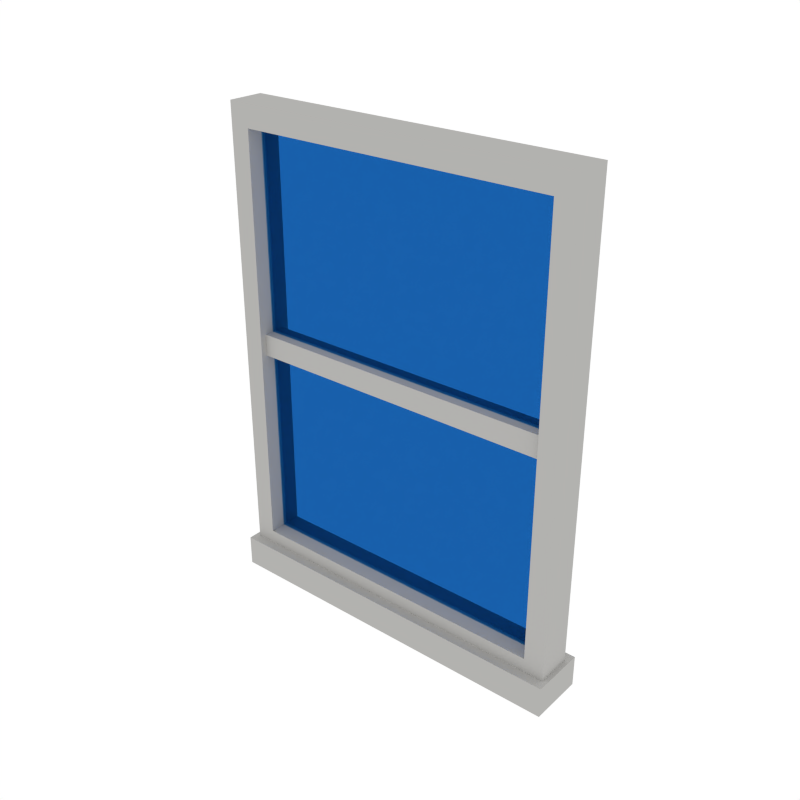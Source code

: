 # Source: Window_Small1.blend  (saved by Blender 2.79.0; exported with 4.5.12 LTS)
import bpy
from mathutils import Matrix  # noqa: F401  (used for matrix-valued properties, if any)

bpy.ops.wm.read_factory_settings(use_empty=True)
scene = bpy.context.scene
scene.name = 'Scene'

# ---- collections
col_collection_1 = bpy.data.collections.new('Collection 1'); scene.collection.children.link(col_collection_1)

# ---- materials (node trees are filled in below, after node groups)
mat_white = bpy.data.materials.new('White')
mat_white.alpha_threshold = 0.0
mat_white.diffuse_color = (0.448, 0.4433, 0.4294, 1.0)
mat_white.roughness = 0.5
mat_glass = bpy.data.materials.new('Glass')
mat_glass.alpha_threshold = 0.0
mat_glass.roughness = 0.5

# ---- material node trees
mat_glass.use_nodes = True; mat_glass.node_tree.nodes.clear()
_N = mat_glass.node_tree.nodes; _L = mat_glass.node_tree.links
n0 = _N.new('ShaderNodeOutputMaterial'); n0.name = 'Material Output'; n0.location = (300, 300)
n1 = _N.new('ShaderNodeBsdfTransparent'); n1.name = 'Transparent BSDF'; n1.location = (10, 300)
n1.inputs[0].default_value = (0.3094, 0.5835, 0.8, 1.0)
_L.new(n1.outputs[0], n0.inputs[0])
n0.is_active_output = True

# ---- world
world_world = bpy.data.worlds.new('World'); scene.world = world_world
world_world.color = (1.0, 1.0, 1.0)
world_world.use_sun_shadow = False
world_world.sun_shadow_jitter_overblur = 0.0
world_world.cycles.sampling_method = 'NONE'
world_world.cycles.sample_map_resolution = 256

# ---- meshes
me_cube_031 = bpy.data.meshes.new('Cube.031')
me_cube_031.from_pydata([(-0.4521, -0.04604, 0.05983), (-0.4521, -0.04604, 1.238), (0.4521, -0.04604, 0.05983), (0.4521, -0.04604, 1.238), (-0.4005, -0.04604, 0.1157), (-0.4005, -0.04604, 1.182), (0.4005, -0.04604, 1.182), (0.4005, -0.04604, 0.1157), (-0.4349, -0.02943, 0.6781), (0.4349, -0.02943, 0.6781), (-0.4349, -0.02943, 0.6222), (0.4349, -0.02943, 0.6222), (-0.4641, -0.07055, 0.07997), (0.4641, -0.07055, 0.07997), (-0.4641, -0.07055, -2.384e-07), (0.4641, -0.07055, -2.384e-07), (-0.4077, -0.006196, 0.1062), (-0.4077, -0.006196, 1.192), (0.4077, -0.006196, 1.192), (0.4077, -0.006196, 0.1062), (-0.4077, 0.003014, 0.1062), (-0.4077, 0.003014, 1.192), (0.4077, 0.003014, 1.192), (0.4077, 0.003014, 0.1062), (-0.4521, 0.04604, 0.05983), (-0.4521, 0.04604, 1.238), (0.4521, 0.04604, 0.05983), (0.4521, 0.04604, 1.238), (-0.4521, -2.384e-07, 0.05983), (-0.4521, -2.384e-07, 1.238), (0.4521, -2.384e-07, 0.05983), (0.4521, -2.384e-07, 1.238), (-0.4005, 0.04604, 0.1157), (-0.4005, 0.04604, 1.182), (0.4005, 0.04604, 1.182), (0.4005, 0.04604, 0.1157), (-0.4005, -2.384e-07, 0.1157), (-0.4005, -2.384e-07, 1.182), (0.4005, -2.384e-07, 1.182), (0.4005, -2.384e-07, 0.1157), (-0.4349, 0.02943, 0.6781), (0.4349, 0.02943, 0.6781), (-0.4349, 0.02943, 0.6222), (0.4349, 0.02943, 0.6222), (0.4349, -2.384e-07, 0.6781), (-0.4349, -2.384e-07, 0.6781), (0.4349, -2.384e-07, 0.6222), (-0.4349, -2.384e-07, 0.6222), (-0.4641, 0.07055, 0.07997), (0.4641, 0.07055, 0.07997), (-0.4641, -2.384e-07, 0.07997), (0.4641, -2.384e-07, 0.07997), (-0.4641, -2.384e-07, -2.384e-07), (-0.4641, 0.07055, -2.384e-07), (0.4641, 0.07055, -2.384e-07), (0.4641, -2.384e-07, -2.384e-07), (-0.4077, 0.006195, 0.1062), (-0.4077, 0.006195, 1.192), (0.4077, 0.006195, 1.192), (0.4077, 0.006195, 0.1062), (-0.4077, -0.003015, 0.1062), (-0.4077, -0.003015, 1.192), (0.4077, -0.003015, 1.192), (0.4077, -0.003015, 0.1062)], [], [(30, 31, 3, 2), (2, 3, 6, 7), (28, 30, 2, 0), (31, 29, 1, 3), (0, 1, 29, 28), (4, 7, 39, 36), (1, 0, 4, 5), (0, 2, 7, 4), (3, 1, 5, 6), (5, 4, 36, 37), (6, 5, 37, 38), (7, 6, 38, 39), (9, 8, 10, 11), (8, 45, 47, 10), (10, 47, 46, 11), (11, 46, 44, 9), (9, 44, 45, 8), (50, 12, 13, 51), (52, 55, 15, 14), (13, 12, 14, 15), (51, 13, 15, 55), (12, 50, 52, 14), (19, 18, 17, 16), (23, 20, 21, 22), (16, 20, 23, 19), (17, 21, 20, 16), (18, 22, 21, 17), (19, 23, 22, 18), (30, 26, 27, 31), (26, 35, 34, 27), (28, 24, 26, 30), (31, 27, 25, 29), (24, 28, 29, 25), (32, 36, 39, 35), (25, 33, 32, 24), (24, 32, 35, 26), (27, 34, 33, 25), (33, 37, 36, 32), (34, 38, 37, 33), (35, 39, 38, 34), (41, 43, 42, 40), (40, 42, 47, 45), (42, 43, 46, 47), (43, 41, 44, 46), (41, 40, 45, 44), (50, 51, 49, 48), (52, 53, 54, 55), (49, 54, 53, 48), (51, 55, 54, 49), (48, 53, 52, 50), (59, 56, 57, 58), (63, 62, 61, 60), (56, 59, 63, 60), (57, 56, 60, 61), (58, 57, 61, 62), (59, 58, 62, 63)])
me_cube_031.polygons.foreach_set('material_index', [0, 0, 0, 0, 0, 0, 0, 0, 0, 0, 0, 0, 0, 0, 0, 0, 0, 0, 0, 0, 0, 0, 1, 1, 1, 1, 1, 1, 0, 0, 0, 0, 0, 0, 0, 0, 0, 0, 0, 0, 0, 0, 0, 0, 0, 0, 0, 0, 0, 0, 1, 1, 1, 1, 1, 1])
me_cube_031.materials.append(mat_white)
me_cube_031.materials.append(mat_glass)
me_cube_031.use_remesh_preserve_volume = False
me_cube_031.use_remesh_preserve_attributes = False
me_cube_031.use_mirror_vertex_groups = False
me_cube_031.update()

# ---- objects
ob_window_small1 = bpy.data.objects.new('Window_Small1', me_cube_031)

# ---- transforms, parenting, visibility, modifiers, constraints
ob_window_small1.location = (0.0, 0.0, 0.0)
ob_window_small1.lineart.crease_threshold = 0.0

# ---- collection membership
col_collection_1.objects.link(ob_window_small1)

# ---- scene / render settings (as saved in the file)
scene.frame_start = 1; scene.frame_end = 250; scene.frame_set(0)
scene.render.engine = 'CYCLES'
scene.render.resolution_x = 1000
scene.render.resolution_y = 1000
scene.render.dither_intensity = 0.0
scene.cycles.samples = 200
scene.cycles.sampling_pattern = 'TABULATED_SOBOL'
scene.cycles.light_sampling_threshold = 0.0
scene.cycles.use_adaptive_sampling = False
scene.cycles.use_light_tree = False
scene.cycles.caustics_reflective = False
scene.cycles.caustics_refractive = False
scene.cycles.blur_glossy = 0.0
scene.cycles.max_bounces = 2
scene.cycles.pixel_filter_type = 'GAUSSIAN'
scene.cycles.sample_clamp_indirect = 0.0
scene.view_settings.view_transform = 'Standard'
bpy.context.view_layer.update()

# ---- added for rendering (the .blend has no active camera): camera
cam_auto = bpy.data.cameras.new('AutoCamera')
cam_auto.lens = 50.0
cam_auto.sensor_width = 36.0
cam_auto.clip_end = 1000.0
ob_auto_camera = bpy.data.objects.new('AutoCamera', cam_auto)
scene.collection.objects.link(ob_auto_camera)
ob_auto_camera.location = (1.43752, -1.72503, 1.76899)
ob_auto_camera.rotation_euler = (1.09748, -7.21219e-08, 0.694738)
scene.camera = ob_auto_camera
bpy.context.view_layer.update()
